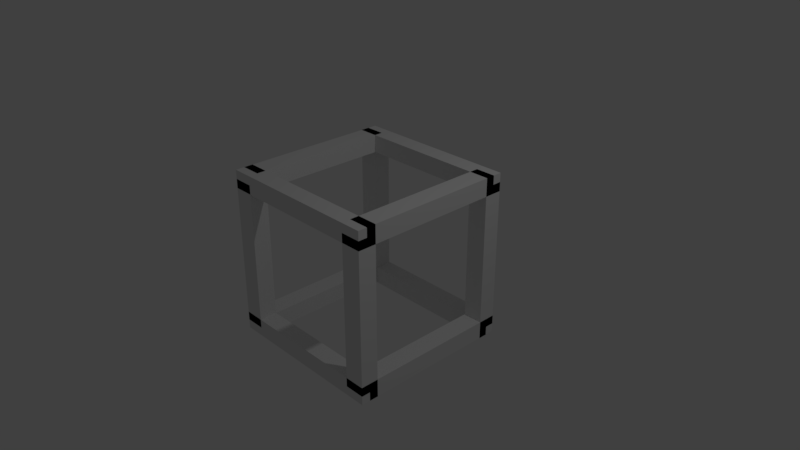 # Source: SelectorCube.blend  (saved by Blender 2.79.7; exported with 4.5.12 LTS)
import bpy
from mathutils import Matrix  # noqa: F401  (used for matrix-valued properties, if any)

bpy.ops.wm.read_factory_settings(use_empty=True)
scene = bpy.context.scene
scene.name = 'Scene'

# ---- collections
col_collection_1 = bpy.data.collections.new('Collection 1'); scene.collection.children.link(col_collection_1)

# ---- materials (node trees are filled in below, after node groups)
mat_material = bpy.data.materials.new('Material')
mat_material.displacement_method = 'DISPLACEMENT'
mat_material.alpha_threshold = 0.0
mat_material.use_transparent_shadow = False
mat_material.roughness = 0.5
mat_material.line_color = (0.0, 0.0, 0.0, 1.0)

# ---- material node trees

# ---- world
world_world = bpy.data.worlds.new('World'); scene.world = world_world
world_world.color = (0.05088, 0.05088, 0.05088)
world_world.use_sun_shadow = False
world_world.sun_shadow_jitter_overblur = 0.0

# ---- cameras
cam_camera = bpy.data.cameras.new('Camera')
cam_camera.clip_end = 100.0
cam_camera.lens = 35.0
cam_camera.sensor_width = 32.0
cam_camera.sensor_height = 18.0
cam_camera.ortho_scale = 7.314
cam_camera.dof.focus_distance = 0.0
cam_camera.dof.aperture_fstop = 128.0

# ---- lights
light_lamp = bpy.data.lights.new('Lamp', 'POINT')
light_lamp.transmission_factor = 0.0
light_lamp.cutoff_distance = 30.0
light_lamp.energy = 100.0
light_lamp.shadow_buffer_clip_start = 1.001
light_lamp.shadow_soft_size = 0.1
light_lamp.shadow_maximum_resolution = 0.006
light_lamp.use_absolute_resolution = True

# ---- meshes
me_cube_004 = bpy.data.meshes.new('Cube.004')
me_cube_004.from_pydata([(1.15, 1.15, -1.15), (1.15, 0.9036, -1.15), (-1.15, 0.9036, -1.15), (-1.15, 1.15, -1.15), (1.15, 1.15, -0.9036), (1.15, 0.9036, -0.9036), (-1.15, 0.9036, -0.9036), (-1.15, 1.15, -0.9036), (-0.874, 1.15, 1.027), (-0.874, 0.9036, 1.027), (-0.874, 0.9036, -1.027), (-0.874, 1.15, -1.027), (-1.15, 1.15, 1.027), (-1.15, 0.9036, 1.027), (-1.15, 0.9036, -1.027), (-1.15, 1.15, -1.027), (1.15, 1.15, 0.9036), (1.15, 0.9036, 0.9036), (-1.15, 0.9036, 0.9036), (-1.15, 1.15, 0.9036), (1.15, 1.15, 1.15), (1.15, 0.9036, 1.15), (-1.15, 0.9036, 1.15), (-1.15, 1.15, 1.15), (1.15, 1.15, 1.027), (1.15, 0.9036, 1.027), (1.15, 0.9036, -1.027), (1.15, 1.15, -1.027), (0.874, 1.15, 1.027), (0.874, 0.9036, 1.027), (0.874, 0.9036, -1.027), (0.874, 1.15, -1.027), (1.15, 1.027, 1.15), (1.15, 1.027, 0.9036), (1.15, -1.027, 0.9036), (1.15, -1.027, 1.15), (0.874, 1.027, 1.15), (0.874, 1.027, 0.9036), (0.874, -1.027, 0.9036), (0.874, -1.027, 1.15), (1.15, 1.027, -0.9036), (1.15, 1.027, -1.15), (1.15, -1.027, -1.15), (1.15, -1.027, -0.9036), (0.874, 1.027, -0.9036), (0.874, 1.027, -1.15), (0.874, -1.027, -1.15), (0.874, -1.027, -0.9036), (-0.874, 1.027, -0.9036), (-0.874, 1.027, -1.15), (-0.874, -1.027, -1.15), (-0.874, -1.027, -0.9036), (-1.15, 1.027, -0.9036), (-1.15, 1.027, -1.15), (-1.15, -1.027, -1.15), (-1.15, -1.027, -0.9036), (1.15, -0.9036, -1.15), (1.15, -1.15, -1.15), (-1.15, -1.15, -1.15), (-1.15, -0.9036, -1.15), (1.15, -0.9036, -0.9036), (1.15, -1.15, -0.9036), (-1.15, -1.15, -0.9036), (-1.15, -0.9036, -0.9036), (-0.874, -0.9036, 1.027), (-0.874, -1.15, 1.027), (-0.874, -1.15, -1.027), (-0.874, -0.9036, -1.027), (-1.15, -0.9036, 1.027), (-1.15, -1.15, 1.027), (-1.15, -1.15, -1.027), (-1.15, -0.9036, -1.027), (1.15, -0.9036, 0.9036), (1.15, -1.15, 0.9036), (-1.15, -1.15, 0.9036), (-1.15, -0.9036, 0.9036), (1.15, -0.9036, 1.15), (1.15, -1.15, 1.15), (-1.15, -1.15, 1.15), (-1.15, -0.9036, 1.15), (1.15, -0.9036, 1.027), (1.15, -1.15, 1.027), (1.15, -1.15, -1.027), (1.15, -0.9036, -1.027), (0.874, -0.9036, 1.027), (0.874, -1.15, 1.027), (0.874, -1.15, -1.027), (0.874, -0.9036, -1.027), (-0.874, 1.027, 1.15), (-0.874, 1.027, 0.9036), (-0.874, -1.027, 0.9036), (-0.874, -1.027, 1.15), (-1.15, 1.027, 1.15), (-1.15, 1.027, 0.9036), (-1.15, -1.027, 0.9036), (-1.15, -1.027, 1.15), (1.15, 1.15, -1.15), (1.15, 0.9036, -1.15), (1.15, 1.15, -0.9036), (1.15, 0.9036, -0.9036), (-0.874, 1.15, 1.027), (-0.874, 0.9036, 1.027), (-1.15, 1.15, 1.027), (-1.15, 0.9036, 1.027), (1.15, 1.15, 0.9036), (1.15, 0.9036, 0.9036), (1.15, 1.15, 1.15), (1.15, 0.9036, 1.15), (1.15, 1.15, 1.027), (1.15, 0.9036, 1.027), (0.874, 1.15, 1.027), (0.874, 0.9036, 1.027), (1.15, 1.027, 1.15), (1.15, 1.027, 0.9036), (0.874, 1.027, 1.15), (0.874, 1.027, 0.9036), (1.15, 1.027, -0.9036), (1.15, 1.027, -1.15), (0.874, 1.027, -0.9036), (0.874, 1.027, -1.15), (-0.874, 1.027, -0.9036), (-0.874, 1.027, -1.15), (-1.15, 1.027, -0.9036), (-1.15, 1.027, -1.15), (1.15, -0.9036, -1.15), (1.15, -1.15, -1.15), (1.15, -0.9036, -0.9036), (1.15, -1.15, -0.9036), (-0.874, -0.9036, 1.027), (-0.874, -1.15, 1.027), (-1.15, -0.9036, 1.027), (-1.15, -1.15, 1.027), (1.15, -0.9036, 0.9036), (1.15, -1.15, 0.9036), (1.15, -0.9036, 1.15), (1.15, -1.15, 1.15), (1.15, -0.9036, 1.027), (1.15, -1.15, 1.027), (0.874, -0.9036, 1.027), (0.874, -1.15, 1.027), (-0.874, 1.027, 1.15), (-0.874, 1.027, 0.9036), (-1.15, 1.027, 1.15), (-1.15, 1.027, 0.9036)], [], [(0, 1, 2, 3), (4, 7, 6, 5), (13, 9, 101, 103), (1, 5, 6, 2), (2, 6, 7, 3), (4, 0, 3, 7), (8, 9, 10, 11), (12, 15, 14, 13), (36, 114, 115, 37), (9, 13, 14, 10), (10, 14, 15, 11), (12, 8, 11, 15), (16, 17, 18, 19), (20, 23, 22, 21), (65, 64, 128, 129), (17, 21, 22, 18), (18, 22, 23, 19), (20, 16, 19, 23), (24, 25, 26, 27), (28, 31, 30, 29), (0, 4, 98, 96), (25, 29, 30, 26), (26, 30, 31, 27), (28, 24, 27, 31), (32, 35, 34, 33), (36, 37, 38, 39), (93, 143, 141, 89), (33, 34, 38, 37), (34, 35, 39, 38), (36, 39, 35, 32), (40, 43, 42, 41), (44, 45, 46, 47), (80, 84, 138, 136), (41, 42, 46, 45), (42, 43, 47, 46), (44, 47, 43, 40), (48, 51, 50, 49), (52, 53, 54, 55), (21, 17, 105, 107), (49, 50, 54, 53), (50, 51, 55, 54), (52, 55, 51, 48), (56, 57, 58, 59), (60, 63, 62, 61), (44, 118, 119, 45), (57, 61, 62, 58), (58, 62, 63, 59), (60, 56, 59, 63), (64, 65, 66, 67), (68, 71, 70, 69), (73, 72, 132, 133), (65, 69, 70, 66), (66, 70, 71, 67), (68, 64, 67, 71), (72, 73, 74, 75), (76, 79, 78, 77), (8, 12, 102, 100), (73, 77, 78, 74), (74, 78, 79, 75), (76, 72, 75, 79), (80, 81, 82, 83), (84, 87, 86, 85), (1, 0, 96, 97), (81, 85, 86, 82), (82, 86, 87, 83), (84, 80, 83, 87), (88, 91, 90, 89), (92, 93, 94, 95), (88, 140, 142, 92), (89, 90, 94, 93), (90, 91, 95, 94), (92, 95, 91, 88), (96, 98, 99, 97), (100, 102, 103, 101), (104, 106, 107, 105), (108, 110, 111, 109), (112, 113, 115, 114), (116, 117, 119, 118), (120, 121, 123, 122), (124, 126, 127, 125), (128, 130, 131, 129), (132, 134, 135, 133), (136, 138, 139, 137), (140, 141, 143, 142), (72, 76, 134, 132), (85, 81, 137, 139), (57, 56, 124, 125), (28, 29, 111, 110), (5, 1, 97, 99), (64, 68, 130, 128), (77, 73, 133, 135), (49, 121, 120, 48), (20, 21, 107, 106), (56, 60, 126, 124), (92, 142, 143, 93), (69, 65, 129, 131), (41, 117, 116, 40), (12, 13, 103, 102), (48, 120, 122, 52), (84, 85, 139, 138), (61, 57, 125, 127), (33, 113, 112, 32), (4, 5, 99, 98), (40, 116, 118, 44), (76, 77, 135, 134), (53, 123, 121, 49), (25, 24, 108, 109), (32, 112, 114, 36), (68, 69, 131, 130), (45, 119, 117, 41), (17, 16, 104, 105), (24, 28, 110, 108), (89, 141, 140, 88), (60, 61, 127, 126), (37, 115, 113, 33), (9, 8, 100, 101), (16, 20, 106, 104), (81, 80, 136, 137), (52, 122, 123, 53), (29, 25, 109, 111)])
_uv = me_cube_004.uv_layers.new(name='UVMap')
_uv.uv.foreach_set('vector', [0.0, 0.0, 1.0, 0.0, 1.0, 1.0, 0.0, 1.0, 0.0, 0.0, 1.0, 0.0, 1.0, 1.0, 0.0, 1.0, 0.0, 0.0, 1.0, 0.0, 1.0, 1.0, 0.0, 1.0, 0.0, 0.0, 1.0, 0.0, 1.0, 1.0, 0.0, 1.0, 0.0, 0.0, 1.0, 0.0, 1.0, 1.0, 0.0, 1.0, 0.0, 0.0, 1.0, 0.0, 1.0, 1.0, 0.0, 1.0, 0.0, 0.0, 1.0, 0.0, 1.0, 1.0, 0.0, 1.0, 0.0, 0.0, 1.0, 0.0, 1.0, 1.0, 0.0, 1.0, 0.0, 0.0, 0.0, 1.0, 1.0, 1.0, 1.0, 0.0, 0.0, 0.0, 1.0, 0.0, 1.0, 1.0, 0.0, 1.0, 0.0, 0.0, 1.0, 0.0, 1.0, 1.0, 0.0, 1.0, 0.0, 0.0, 1.0, 0.0, 1.0, 1.0, 0.0, 1.0, 0.0, 0.0, 1.0, 0.0, 1.0, 1.0, 0.0, 1.0, 0.0, 0.0, 1.0, 0.0, 1.0, 1.0, 0.0, 1.0, 0.0, 0.0, 1.0, 0.0, 1.0, 1.0, 0.0, 1.0, 0.0, 0.0, 1.0, 0.0, 1.0, 1.0, 0.0, 1.0, 0.0, 0.0, 1.0, 0.0, 1.0, 1.0, 0.0, 1.0, 0.0, 0.0, 1.0, 0.0, 1.0, 1.0, 0.0, 1.0, 0.2, 1.0, 8.941e-07, 1.0, 0.0, 0.0, 0.2, 4.227e-07, 0.2, 1.0, 0.2, 2.276e-07, 0.4, 0.0, 0.4, 1.0, 0.0, 0.0, 1.0, 0.0, 1.0, 1.0, 0.0, 1.0, 0.4, 0.0, 0.6, 7.803e-07, 0.6, 1.0, 0.4, 1.0, 1.0, 0.2618, 0.8, 0.2618, 0.8, 0.1309, 1.0, 0.1309, 0.8, 1.0, 0.6, 1.0, 0.6, 2.601e-07, 0.8, 0.0, 0.0, 0.0, 0.0, 1.0, 1.0, 1.0, 1.0, 0.0, 0.0, 0.0, 0.0, 1.0, 1.0, 1.0, 1.0, 0.0, 0.0, 0.0, 0.0, 1.0, 1.0, 1.0, 1.0, 0.0, 0.0, 0.0, 0.0, 1.0, 1.0, 1.0, 1.0, 0.0, 0.0, 0.0, 0.0, 1.0, 1.0, 1.0, 1.0, 0.0, 0.0, 0.0, 0.0, 1.0, 1.0, 1.0, 1.0, 0.0, 0.0, 0.0, 0.0, 1.0, 1.0, 1.0, 1.0, 0.0, 0.0, 0.0, 0.0, 1.0, 1.0, 1.0, 1.0, 0.0, 0.0, 0.0, 1.0, 0.0, 1.0, 1.0, 0.0, 1.0, 0.0, 0.0, 0.0, 1.0, 1.0, 1.0, 1.0, 0.0, 0.0, 0.0, 0.0, 1.0, 1.0, 1.0, 1.0, 0.0, 0.0, 0.0, 0.0, 1.0, 1.0, 1.0, 1.0, 0.0, 0.0, 0.0, 0.0, 1.0, 1.0, 1.0, 1.0, 0.0, 0.0, 0.0, 0.0, 1.0, 1.0, 1.0, 1.0, 0.0, 0.0, 0.0, 1.0, 0.0, 1.0, 1.0, 0.0, 1.0, 0.0, 0.0, 0.0, 1.0, 1.0, 1.0, 1.0, 0.0, 0.0, 0.0, 0.0, 1.0, 1.0, 1.0, 1.0, 0.0, 0.0, 0.0, 0.0, 1.0, 1.0, 1.0, 1.0, 0.0, 0.0, 0.0, 1.0, 0.0, 1.0, 1.0, 0.0, 1.0, 0.0, 0.0, 1.0, 0.0, 1.0, 1.0, 0.0, 1.0, 0.0, 0.0, 0.0, 1.0, 1.0, 1.0, 1.0, 0.0, 0.0, 0.0, 1.0, 0.0, 1.0, 1.0, 0.0, 1.0, 0.0, 0.0, 1.0, 0.0, 1.0, 1.0, 0.0, 1.0, 0.0, 0.0, 1.0, 0.0, 1.0, 1.0, 0.0, 1.0, 0.0, 0.0, 1.0, 0.0, 1.0, 1.0, 0.0, 1.0, 0.0, 0.0, 1.0, 0.0, 1.0, 1.0, 0.0, 1.0, 0.0, 0.0, 1.0, 0.0, 1.0, 1.0, 0.0, 1.0, 0.0, 0.0, 1.0, 0.0, 1.0, 1.0, 0.0, 1.0, 0.0, 0.0, 1.0, 0.0, 1.0, 1.0, 0.0, 1.0, 0.0, 0.0, 1.0, 0.0, 1.0, 1.0, 0.0, 1.0, 0.0, 0.0, 1.0, 0.0, 1.0, 1.0, 0.0, 1.0, 0.0, 0.0, 1.0, 0.0, 1.0, 1.0, 0.0, 1.0, 0.0, 0.0, 1.0, 0.0, 1.0, 1.0, 0.0, 1.0, 0.0, 0.0, 1.0, 0.0, 1.0, 1.0, 0.0, 1.0, 0.0, 0.0, 1.0, 0.0, 1.0, 1.0, 0.0, 1.0, 0.0, 0.0, 1.0, 0.0, 1.0, 1.0, 0.0, 1.0, 0.0, 0.0, 1.0, 0.0, 1.0, 1.0, 0.0, 1.0, 0.0, 0.0, 1.0, 0.0, 1.0, 1.0, 0.0, 1.0, 0.0, 0.0, 1.0, 0.0, 1.0, 1.0, 0.0, 1.0, 0.0, 0.0, 1.0, 0.0, 1.0, 1.0, 0.0, 1.0, 0.0, 0.0, 1.0, 0.0, 1.0, 1.0, 0.0, 1.0, 0.0, 0.0, 1.0, 0.0, 1.0, 1.0, 0.0, 1.0, 0.0, 0.0, 0.0, 1.0, 1.0, 1.0, 1.0, 0.0, 0.0, 0.0, 0.0, 1.0, 1.0, 1.0, 1.0, 0.0, 0.0, 0.0, 0.0, 1.0, 1.0, 1.0, 1.0, 0.0, 0.0, 0.0, 0.0, 1.0, 1.0, 1.0, 1.0, 0.0, 0.0, 0.0, 0.0, 1.0, 1.0, 1.0, 1.0, 0.0, 0.0, 0.0, 0.0, 1.0, 1.0, 1.0, 1.0, 0.0, 0.0, 0.0, 1.0, 0.0, 1.0, 1.0, 0.0, 1.0, 0.0, 0.0, 1.0, 0.0, 1.0, 1.0, 0.0, 1.0, 0.0, 0.0, 1.0, 0.0, 1.0, 1.0, 0.0, 1.0, 1.0, 0.1309, 0.8, 0.1309, 0.8, 0.0, 1.0, 6.502e-07, 0.0, 0.0, 0.0, 1.0, 1.0, 1.0, 1.0, 0.0, 0.0, 0.0, 0.0, 1.0, 1.0, 1.0, 1.0, 0.0, 0.0, 0.0, 0.0, 1.0, 1.0, 1.0, 1.0, 0.0, 0.0, 0.0, 1.0, 0.0, 1.0, 1.0, 0.0, 1.0, 0.0, 0.0, 1.0, 0.0, 1.0, 1.0, 0.0, 1.0, 0.0, 0.0, 1.0, 0.0, 1.0, 1.0, 0.0, 1.0, 0.0, 0.0, 1.0, 0.0, 1.0, 1.0, 0.0, 1.0, 0.0, 0.0, 0.0, 1.0, 1.0, 1.0, 1.0, 0.0, 0.0, 0.0, 1.0, 0.0, 1.0, 1.0, 0.0, 1.0, 0.0, 0.0, 1.0, 0.0, 1.0, 1.0, 0.0, 1.0, 0.0, 0.0, 1.0, 0.0, 1.0, 1.0, 0.0, 1.0, 0.0, 0.0, 0.0, 0.0, 0.0, 0.0, 0.0, 0.0, 0.0, 0.0, 1.0, 0.0, 1.0, 1.0, 0.0, 1.0, 0.0, 0.0, 1.0, 0.0, 1.0, 1.0, 0.0, 1.0, 0.0, 0.0, 1.0, 0.0, 1.0, 1.0, 0.0, 1.0, 0.0, 0.0, 0.0, 1.0, 1.0, 1.0, 1.0, 0.0, 0.0, 0.0, 1.0, 0.0, 1.0, 1.0, 0.0, 1.0, 0.0, 0.0, 1.0, 0.0, 1.0, 1.0, 0.0, 1.0, 0.0, 0.0, 0.0, 1.0, 1.0, 1.0, 1.0, 0.0, 0.0, 0.0, 1.0, 0.0, 1.0, 1.0, 0.0, 1.0, 0.0, 0.0, 0.0, 1.0, 1.0, 1.0, 1.0, 0.0, 0.0, 0.0, 1.0, 0.0, 1.0, 1.0, 0.0, 1.0, 0.0, 0.0, 0.0, 1.0, 1.0, 1.0, 1.0, 0.0, 0.0, 0.0, 1.0, 0.0, 1.0, 1.0, 0.0, 1.0, 0.0, 0.0, 1.0, 0.0, 1.0, 1.0, 0.0, 1.0, 0.0, 0.0, 0.0, 1.0, 1.0, 1.0, 1.0, 0.0, 0.0, 0.0, 1.0, 0.0, 1.0, 1.0, 0.0, 1.0, 0.0, 0.0, 0.0, 1.0, 1.0, 1.0, 1.0, 0.0, 0.0, 0.0, 1.0, 0.0, 1.0, 1.0, 0.0, 1.0, 0.0, 0.0, 0.0, 1.0, 1.0, 1.0, 1.0, 0.0, 0.0, 0.0, 0.0, 0.0, 0.0, 0.0, 0.0, 0.0, 0.0, 0.0, 0.0, 1.0, 1.0, 1.0, 1.0, 0.0, 0.0, 0.0, 1.0, 0.0, 1.0, 1.0, 0.0, 1.0, 0.0, 0.0, 0.0, 1.0, 1.0, 1.0, 1.0, 0.0, 0.0, 0.0, 1.0, 0.0, 1.0, 1.0, 0.0, 1.0, 0.0, 0.0, 0.0, 0.0, 0.0, 0.0, 0.0, 0.0, 0.0, 0.0, 0.0, 1.0, 1.0, 1.0, 1.0, 0.0, 0.0, 0.0, 1.0, 0.0, 1.0, 1.0, 0.0, 1.0, 0.0, 0.0, 0.0, 1.0, 1.0, 1.0, 1.0, 0.0, 0.0, 0.0, 1.0, 0.0, 1.0, 1.0, 0.0, 1.0, 0.0, 0.0, 1.0, 0.0, 1.0, 1.0, 0.0, 1.0, 0.0, 0.0, 1.0, 0.0, 1.0, 1.0, 0.0, 1.0, 0.0, 0.0, 0.0, 1.0, 1.0, 1.0, 1.0, 0.0, 0.0, 0.0, 0.0, 0.0, 0.0, 0.0, 0.0, 0.0])
me_cube_004.materials.append(mat_material)
me_cube_004.use_remesh_preserve_volume = False
me_cube_004.use_remesh_preserve_attributes = False
me_cube_004.use_mirror_vertex_groups = False
me_cube_004.update()

# ---- objects
ob_cube_002 = bpy.data.objects.new('Cube.002', me_cube_004)
ob_lamp = bpy.data.objects.new('Lamp', light_lamp)
ob_camera = bpy.data.objects.new('Camera', cam_camera)

# ---- transforms, parenting, visibility, modifiers, constraints
ob_cube_002.location = (2.623e-07, 0.0, 0.0)
ob_cube_002.lock_rotations_4d = False
ob_cube_002.empty_display_type = 'ARROWS'
ob_cube_002.lineart.crease_threshold = 0.0
ob_lamp.location = (4.076, 1.005, 5.904)
ob_lamp.rotation_euler = (0.6503, 0.05522, 1.866)
ob_lamp.lock_rotations_4d = False
ob_lamp.empty_display_type = 'ARROWS'
ob_lamp.color = (0.0, 0.0, 0.0, 0.0)
ob_lamp.lineart.crease_threshold = 0.0
ob_camera.location = (7.481, -6.508, 5.344)
ob_camera.rotation_euler = (1.109, 0.0, 0.8149)
ob_camera.lock_rotations_4d = False
ob_camera.empty_display_type = 'ARROWS'
ob_camera.color = (0.0, 0.0, 0.0, 0.0)
ob_camera.display_type = 'WIRE'
ob_camera.lineart.crease_threshold = 0.0

# ---- collection membership
col_collection_1.objects.link(ob_cube_002)
col_collection_1.objects.link(ob_lamp)
col_collection_1.objects.link(ob_camera)

# ---- scene / render settings (as saved in the file)
scene.camera = ob_camera
scene.frame_start = 1; scene.frame_end = 250; scene.frame_set(1)
scene.render.engine = 'BLENDER_EEVEE_NEXT'
scene.render.resolution_percentage = 50
scene.render.dither_intensity = 0.0
scene.cycles.use_denoising = False
scene.cycles.samples = 128
scene.cycles.sampling_pattern = 'TABULATED_SOBOL'
scene.cycles.use_adaptive_sampling = False
scene.cycles.use_light_tree = False
scene.view_settings.view_transform = 'Standard'
bpy.context.view_layer.update()
